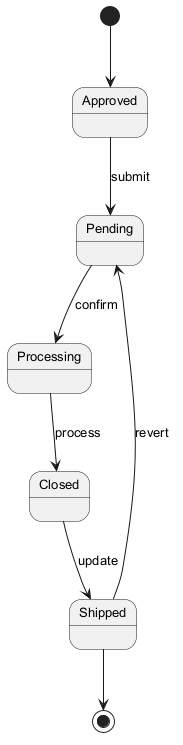

The diagram above was rendered by PlantUML. Its source (embedded in the PNG):
@startuml
skinparam backgroundColor #FFFFFF
skinparam classBackgroundColor #F3E5F5
skinparam classBorderColor #6A1B9A
skinparam defaultFontSize 13
[*] --> Approved
Approved --> Pending : submit
Pending --> Processing : confirm
Processing --> Closed : process
Closed --> Shipped : update
Shipped --> Pending : revert
Shipped --> [*]
@enduml